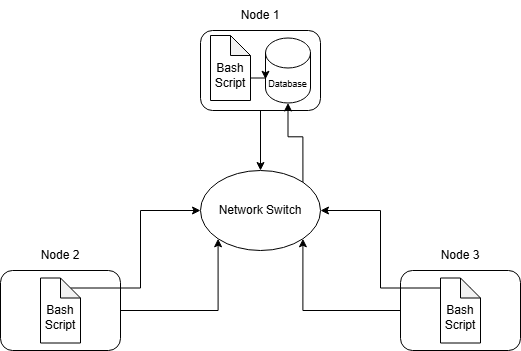

The diagram above was exported from draw.io. Its source (the exported page's mxGraphModel, read from the mxfile embedded in the PNG):
<mxGraphModel dx="1158" dy="673" grid="1" gridSize="10" guides="1" tooltips="1" connect="1" arrows="1" fold="1" page="1" pageScale="1" pageWidth="850" pageHeight="1100" math="0" shadow="0">
  <root>
    <mxCell id="0" />
    <mxCell id="1" parent="0" />
    <mxCell id="WFADpEjBPjsFiBVOSFiD-22" edge="1" parent="1" source="WFADpEjBPjsFiBVOSFiD-1" style="edgeStyle=orthogonalEdgeStyle;rounded=0;orthogonalLoop=1;jettySize=auto;html=1;exitX=0.5;exitY=1;exitDx=0;exitDy=0;entryX=0.5;entryY=0;entryDx=0;entryDy=0;" target="WFADpEjBPjsFiBVOSFiD-8">
      <mxGeometry relative="1" as="geometry" />
    </mxCell>
    <mxCell id="WFADpEjBPjsFiBVOSFiD-1" parent="1" style="rounded=1;whiteSpace=wrap;html=1;" value="" vertex="1">
      <mxGeometry height="80" width="120" x="360" y="160" as="geometry" />
    </mxCell>
    <mxCell id="WFADpEjBPjsFiBVOSFiD-28" edge="1" parent="1" source="WFADpEjBPjsFiBVOSFiD-2" style="edgeStyle=orthogonalEdgeStyle;rounded=0;orthogonalLoop=1;jettySize=auto;html=1;exitX=0;exitY=0.5;exitDx=0;exitDy=0;entryX=1;entryY=1;entryDx=0;entryDy=0;" target="WFADpEjBPjsFiBVOSFiD-8">
      <mxGeometry relative="1" as="geometry" />
    </mxCell>
    <mxCell id="WFADpEjBPjsFiBVOSFiD-2" parent="1" style="rounded=1;whiteSpace=wrap;html=1;" value="" vertex="1">
      <mxGeometry height="80" width="120" x="560" y="400" as="geometry" />
    </mxCell>
    <mxCell id="WFADpEjBPjsFiBVOSFiD-16" edge="1" parent="1" source="WFADpEjBPjsFiBVOSFiD-3" style="edgeStyle=orthogonalEdgeStyle;rounded=0;orthogonalLoop=1;jettySize=auto;html=1;exitX=1;exitY=0.5;exitDx=0;exitDy=0;entryX=0;entryY=1;entryDx=0;entryDy=0;" target="WFADpEjBPjsFiBVOSFiD-8">
      <mxGeometry relative="1" as="geometry" />
    </mxCell>
    <mxCell id="WFADpEjBPjsFiBVOSFiD-3" parent="1" style="rounded=1;whiteSpace=wrap;html=1;" value="" vertex="1">
      <mxGeometry height="80" width="120" x="160" y="400" as="geometry" />
    </mxCell>
    <mxCell id="WFADpEjBPjsFiBVOSFiD-5" parent="1" style="text;html=1;whiteSpace=wrap;strokeColor=none;fillColor=none;align=center;verticalAlign=middle;rounded=0;" value="Node 1" vertex="1">
      <mxGeometry height="30" width="60" x="390" y="130" as="geometry" />
    </mxCell>
    <mxCell id="WFADpEjBPjsFiBVOSFiD-6" parent="1" style="text;html=1;whiteSpace=wrap;strokeColor=none;fillColor=none;align=center;verticalAlign=middle;rounded=0;" value="Node 2" vertex="1">
      <mxGeometry height="30" width="60" x="190" y="370" as="geometry" />
    </mxCell>
    <mxCell id="WFADpEjBPjsFiBVOSFiD-7" parent="1" style="text;html=1;whiteSpace=wrap;strokeColor=none;fillColor=none;align=center;verticalAlign=middle;rounded=0;" value="Node 3" vertex="1">
      <mxGeometry height="30" width="60" x="590" y="370" as="geometry" />
    </mxCell>
    <mxCell id="WFADpEjBPjsFiBVOSFiD-8" parent="1" style="ellipse;whiteSpace=wrap;html=1;" value="Network Switch" vertex="1">
      <mxGeometry height="80" width="120" x="360" y="300" as="geometry" />
    </mxCell>
    <mxCell id="WFADpEjBPjsFiBVOSFiD-9" parent="1" style="shape=cylinder3;whiteSpace=wrap;html=1;boundedLbl=1;backgroundOutline=1;size=15;" value="&lt;font style=&quot;font-size: 9px;&quot;&gt;Database&lt;/font&gt;" vertex="1">
      <mxGeometry height="65" width="45" x="425" y="167.5" as="geometry" />
    </mxCell>
    <mxCell id="WFADpEjBPjsFiBVOSFiD-11" parent="1" style="shape=note;whiteSpace=wrap;html=1;backgroundOutline=1;darkOpacity=0.05;size=20;" value="&lt;div&gt;&lt;br&gt;&lt;/div&gt;Bash Script" vertex="1">
      <mxGeometry height="65" width="40" x="370" y="165" as="geometry" />
    </mxCell>
    <mxCell id="WFADpEjBPjsFiBVOSFiD-15" edge="1" parent="1" source="WFADpEjBPjsFiBVOSFiD-13" style="edgeStyle=orthogonalEdgeStyle;rounded=0;orthogonalLoop=1;jettySize=auto;html=1;exitX=0;exitY=0;exitDx=30;exitDy=10;exitPerimeter=0;entryX=0;entryY=0.5;entryDx=0;entryDy=0;" target="WFADpEjBPjsFiBVOSFiD-8">
      <mxGeometry relative="1" as="geometry" />
    </mxCell>
    <mxCell id="WFADpEjBPjsFiBVOSFiD-13" parent="1" style="shape=note;whiteSpace=wrap;html=1;backgroundOutline=1;darkOpacity=0.05;size=20;" value="&lt;div&gt;&lt;br&gt;&lt;/div&gt;Bash Script" vertex="1">
      <mxGeometry height="65" width="40" x="200" y="407.5" as="geometry" />
    </mxCell>
    <mxCell id="WFADpEjBPjsFiBVOSFiD-27" edge="1" parent="1" source="WFADpEjBPjsFiBVOSFiD-14" style="edgeStyle=orthogonalEdgeStyle;rounded=0;orthogonalLoop=1;jettySize=auto;html=1;exitX=0;exitY=0;exitDx=30;exitDy=10;exitPerimeter=0;entryX=1;entryY=0.5;entryDx=0;entryDy=0;" target="WFADpEjBPjsFiBVOSFiD-8">
      <mxGeometry relative="1" as="geometry" />
    </mxCell>
    <mxCell id="WFADpEjBPjsFiBVOSFiD-14" parent="1" style="shape=note;whiteSpace=wrap;html=1;backgroundOutline=1;darkOpacity=0.05;size=20;" value="&lt;div&gt;&lt;br&gt;&lt;/div&gt;Bash Script" vertex="1">
      <mxGeometry height="65" width="40" x="600" y="407.5" as="geometry" />
    </mxCell>
    <mxCell id="WFADpEjBPjsFiBVOSFiD-21" edge="1" parent="1" source="WFADpEjBPjsFiBVOSFiD-11" style="edgeStyle=orthogonalEdgeStyle;rounded=0;orthogonalLoop=1;jettySize=auto;html=1;exitX=0;exitY=0;exitDx=40;exitDy=42.5;exitPerimeter=0;entryX=0;entryY=0;entryDx=0;entryDy=41.25;entryPerimeter=0;" target="WFADpEjBPjsFiBVOSFiD-9">
      <mxGeometry relative="1" as="geometry" />
    </mxCell>
    <mxCell id="WFADpEjBPjsFiBVOSFiD-24" edge="1" parent="1" source="WFADpEjBPjsFiBVOSFiD-8" style="edgeStyle=orthogonalEdgeStyle;rounded=0;orthogonalLoop=1;jettySize=auto;html=1;exitX=1;exitY=0;exitDx=0;exitDy=0;entryX=0.5;entryY=1;entryDx=0;entryDy=0;entryPerimeter=0;" target="WFADpEjBPjsFiBVOSFiD-9">
      <mxGeometry relative="1" as="geometry" />
    </mxCell>
  </root>
</mxGraphModel>